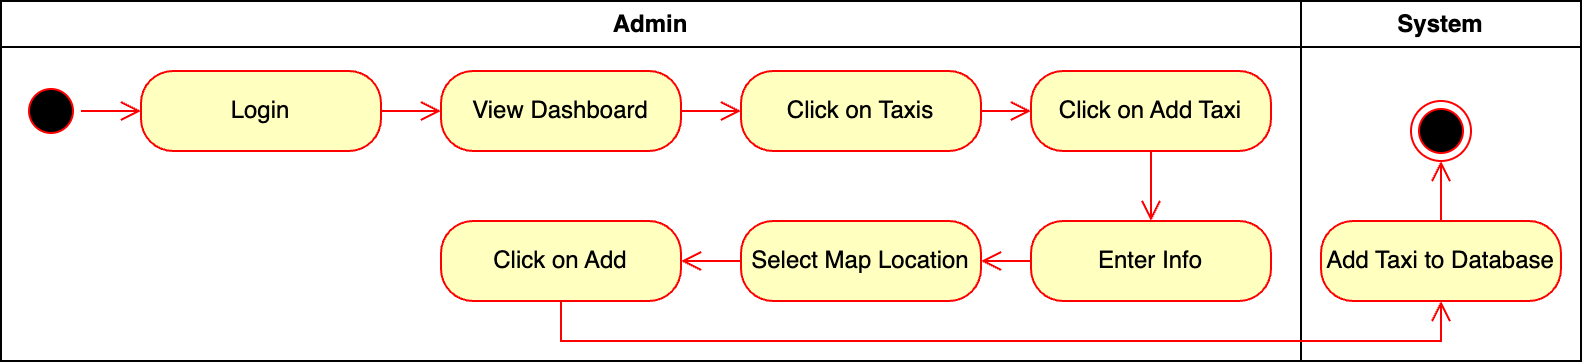

The diagram above was exported from draw.io. Its source (the exported page's mxGraphModel, read from the mxfile embedded in the PNG):
<mxGraphModel dx="984" dy="654" grid="1" gridSize="10" guides="1" tooltips="1" connect="1" arrows="1" fold="1" page="1" pageScale="1" pageWidth="1169" pageHeight="827" math="0" shadow="0">
  <root>
    <mxCell id="0" />
    <mxCell id="1" parent="0" />
    <mxCell id="57xEJg7xtYwvEP8AYllO-1" value="Admin" style="swimlane;whiteSpace=wrap" parent="1" vertex="1">
      <mxGeometry x="10" y="170" width="650" height="180" as="geometry" />
    </mxCell>
    <mxCell id="57xEJg7xtYwvEP8AYllO-2" value="" style="ellipse;html=1;shape=startState;fillColor=#000000;strokeColor=#ff0000;" parent="57xEJg7xtYwvEP8AYllO-1" vertex="1">
      <mxGeometry x="10" y="40" width="30" height="30" as="geometry" />
    </mxCell>
    <mxCell id="57xEJg7xtYwvEP8AYllO-3" value="" style="edgeStyle=orthogonalEdgeStyle;html=1;verticalAlign=bottom;endArrow=open;endSize=8;strokeColor=#ff0000;rounded=0;" parent="57xEJg7xtYwvEP8AYllO-1" source="57xEJg7xtYwvEP8AYllO-2" target="57xEJg7xtYwvEP8AYllO-4" edge="1">
      <mxGeometry relative="1" as="geometry">
        <mxPoint x="115.5" y="140" as="targetPoint" />
      </mxGeometry>
    </mxCell>
    <mxCell id="57xEJg7xtYwvEP8AYllO-4" value="Login" style="rounded=1;whiteSpace=wrap;html=1;arcSize=40;fontColor=#000000;fillColor=#ffffc0;strokeColor=#ff0000;" parent="57xEJg7xtYwvEP8AYllO-1" vertex="1">
      <mxGeometry x="70" y="35" width="120" height="40" as="geometry" />
    </mxCell>
    <mxCell id="57xEJg7xtYwvEP8AYllO-5" value="" style="edgeStyle=orthogonalEdgeStyle;html=1;verticalAlign=bottom;endArrow=open;endSize=8;strokeColor=#ff0000;rounded=0;" parent="57xEJg7xtYwvEP8AYllO-1" source="57xEJg7xtYwvEP8AYllO-4" target="57xEJg7xtYwvEP8AYllO-6" edge="1">
      <mxGeometry relative="1" as="geometry">
        <mxPoint x="115.5" y="200" as="targetPoint" />
      </mxGeometry>
    </mxCell>
    <mxCell id="57xEJg7xtYwvEP8AYllO-6" value="View Dashboard" style="rounded=1;whiteSpace=wrap;html=1;arcSize=40;fontColor=#000000;fillColor=#ffffc0;strokeColor=#ff0000;" parent="57xEJg7xtYwvEP8AYllO-1" vertex="1">
      <mxGeometry x="220" y="35" width="120" height="40" as="geometry" />
    </mxCell>
    <mxCell id="57xEJg7xtYwvEP8AYllO-7" value="" style="edgeStyle=orthogonalEdgeStyle;html=1;verticalAlign=bottom;endArrow=open;endSize=8;strokeColor=#ff0000;rounded=0;" parent="57xEJg7xtYwvEP8AYllO-1" source="57xEJg7xtYwvEP8AYllO-6" target="57xEJg7xtYwvEP8AYllO-8" edge="1">
      <mxGeometry relative="1" as="geometry">
        <mxPoint x="115.5" y="290" as="targetPoint" />
      </mxGeometry>
    </mxCell>
    <mxCell id="57xEJg7xtYwvEP8AYllO-8" value="Click on Taxis" style="rounded=1;whiteSpace=wrap;html=1;arcSize=40;fontColor=#000000;fillColor=#ffffc0;strokeColor=#ff0000;" parent="57xEJg7xtYwvEP8AYllO-1" vertex="1">
      <mxGeometry x="370" y="35" width="120" height="40" as="geometry" />
    </mxCell>
    <mxCell id="57xEJg7xtYwvEP8AYllO-9" value="" style="edgeStyle=orthogonalEdgeStyle;html=1;verticalAlign=bottom;endArrow=open;endSize=8;strokeColor=#ff0000;rounded=0;" parent="57xEJg7xtYwvEP8AYllO-1" source="57xEJg7xtYwvEP8AYllO-8" target="57xEJg7xtYwvEP8AYllO-10" edge="1">
      <mxGeometry relative="1" as="geometry">
        <mxPoint x="115.5" y="380" as="targetPoint" />
      </mxGeometry>
    </mxCell>
    <mxCell id="57xEJg7xtYwvEP8AYllO-10" value="Click on Add Taxi" style="rounded=1;whiteSpace=wrap;html=1;arcSize=40;fontColor=#000000;fillColor=#ffffc0;strokeColor=#ff0000;" parent="57xEJg7xtYwvEP8AYllO-1" vertex="1">
      <mxGeometry x="515" y="35" width="120" height="40" as="geometry" />
    </mxCell>
    <mxCell id="57xEJg7xtYwvEP8AYllO-11" value="" style="edgeStyle=orthogonalEdgeStyle;html=1;verticalAlign=bottom;endArrow=open;endSize=8;strokeColor=#ff0000;rounded=0;" parent="57xEJg7xtYwvEP8AYllO-1" source="57xEJg7xtYwvEP8AYllO-10" target="57xEJg7xtYwvEP8AYllO-12" edge="1">
      <mxGeometry relative="1" as="geometry">
        <mxPoint x="116" y="350" as="targetPoint" />
      </mxGeometry>
    </mxCell>
    <mxCell id="57xEJg7xtYwvEP8AYllO-12" value="Enter Info" style="rounded=1;whiteSpace=wrap;html=1;arcSize=40;fontColor=#000000;fillColor=#ffffc0;strokeColor=#ff0000;" parent="57xEJg7xtYwvEP8AYllO-1" vertex="1">
      <mxGeometry x="515" y="110" width="120" height="40" as="geometry" />
    </mxCell>
    <mxCell id="57xEJg7xtYwvEP8AYllO-13" value="" style="edgeStyle=orthogonalEdgeStyle;html=1;verticalAlign=bottom;endArrow=open;endSize=8;strokeColor=#ff0000;rounded=0;" parent="57xEJg7xtYwvEP8AYllO-1" source="57xEJg7xtYwvEP8AYllO-12" target="57xEJg7xtYwvEP8AYllO-14" edge="1">
      <mxGeometry relative="1" as="geometry">
        <mxPoint x="115.5" y="450" as="targetPoint" />
      </mxGeometry>
    </mxCell>
    <mxCell id="57xEJg7xtYwvEP8AYllO-14" value="Select Map Location" style="rounded=1;whiteSpace=wrap;html=1;arcSize=40;fontColor=#000000;fillColor=#ffffc0;strokeColor=#ff0000;" parent="57xEJg7xtYwvEP8AYllO-1" vertex="1">
      <mxGeometry x="370" y="110" width="120" height="40" as="geometry" />
    </mxCell>
    <mxCell id="57xEJg7xtYwvEP8AYllO-15" value="" style="edgeStyle=orthogonalEdgeStyle;html=1;verticalAlign=bottom;endArrow=open;endSize=8;strokeColor=#ff0000;rounded=0;" parent="57xEJg7xtYwvEP8AYllO-1" source="57xEJg7xtYwvEP8AYllO-14" target="57xEJg7xtYwvEP8AYllO-16" edge="1">
      <mxGeometry relative="1" as="geometry">
        <mxPoint x="116" y="460" as="targetPoint" />
      </mxGeometry>
    </mxCell>
    <mxCell id="57xEJg7xtYwvEP8AYllO-16" value="Click on Add" style="rounded=1;whiteSpace=wrap;html=1;arcSize=40;fontColor=#000000;fillColor=#ffffc0;strokeColor=#ff0000;" parent="57xEJg7xtYwvEP8AYllO-1" vertex="1">
      <mxGeometry x="220" y="110" width="120" height="40" as="geometry" />
    </mxCell>
    <mxCell id="57xEJg7xtYwvEP8AYllO-19" value="System" style="swimlane;whiteSpace=wrap" parent="1" vertex="1">
      <mxGeometry x="660" y="170" width="140" height="180" as="geometry" />
    </mxCell>
    <mxCell id="57xEJg7xtYwvEP8AYllO-36" value="Add Taxi to Database" style="rounded=1;whiteSpace=wrap;html=1;arcSize=40;fontColor=#000000;fillColor=#ffffc0;strokeColor=#ff0000;" parent="57xEJg7xtYwvEP8AYllO-19" vertex="1">
      <mxGeometry x="10" y="110" width="120" height="40" as="geometry" />
    </mxCell>
    <mxCell id="57xEJg7xtYwvEP8AYllO-37" value="" style="edgeStyle=orthogonalEdgeStyle;html=1;verticalAlign=bottom;endArrow=open;endSize=8;strokeColor=#ff0000;rounded=0;" parent="57xEJg7xtYwvEP8AYllO-19" source="57xEJg7xtYwvEP8AYllO-36" target="57xEJg7xtYwvEP8AYllO-38" edge="1">
      <mxGeometry relative="1" as="geometry">
        <mxPoint x="67.25" y="340" as="targetPoint" />
      </mxGeometry>
    </mxCell>
    <mxCell id="57xEJg7xtYwvEP8AYllO-38" value="" style="ellipse;html=1;shape=endState;fillColor=#000000;strokeColor=#ff0000;" parent="57xEJg7xtYwvEP8AYllO-19" vertex="1">
      <mxGeometry x="55" y="50" width="30" height="30" as="geometry" />
    </mxCell>
    <mxCell id="57xEJg7xtYwvEP8AYllO-17" value="" style="edgeStyle=orthogonalEdgeStyle;html=1;verticalAlign=bottom;endArrow=open;endSize=8;strokeColor=#ff0000;rounded=0;" parent="1" source="57xEJg7xtYwvEP8AYllO-16" target="57xEJg7xtYwvEP8AYllO-36" edge="1">
      <mxGeometry relative="1" as="geometry">
        <mxPoint x="211" y="443" as="targetPoint" />
        <Array as="points">
          <mxPoint x="290" y="340" />
          <mxPoint x="730" y="340" />
        </Array>
      </mxGeometry>
    </mxCell>
  </root>
</mxGraphModel>